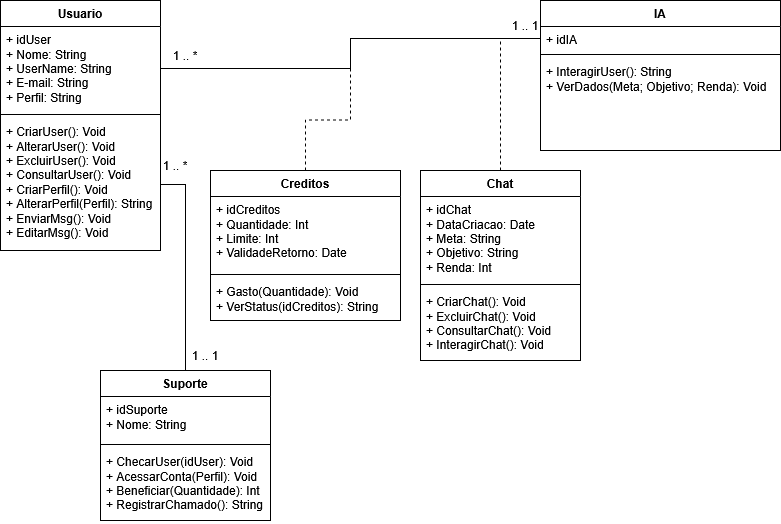

The diagram above was exported from draw.io. Its source (the exported page's mxGraphModel, read from the mxfile embedded in the PNG):
<mxGraphModel dx="1188" dy="649" grid="1" gridSize="10" guides="1" tooltips="1" connect="1" arrows="1" fold="1" page="1" pageScale="1" pageWidth="827" pageHeight="1169" math="0" shadow="0">
  <root>
    <mxCell id="0" />
    <mxCell id="1" parent="0" />
    <mxCell id="mr5ASSQJ23IMVy2Im6Rh-1" value="Usuario" style="swimlane;fontStyle=1;align=center;verticalAlign=top;childLayout=stackLayout;horizontal=1;startSize=26;horizontalStack=0;resizeParent=1;resizeParentMax=0;resizeLast=0;collapsible=1;marginBottom=0;whiteSpace=wrap;html=1;" parent="1" vertex="1">
      <mxGeometry x="30" y="40" width="160" height="250" as="geometry" />
    </mxCell>
    <mxCell id="mr5ASSQJ23IMVy2Im6Rh-2" value="&lt;div&gt;+ idUser&lt;/div&gt;&lt;div&gt;+ Nome: String&lt;/div&gt;+ UserName: String&lt;br&gt;&lt;div&gt;+ E-mail: String&lt;/div&gt;&lt;div&gt;+ Perfil: String&lt;br&gt;&lt;/div&gt;" style="text;strokeColor=none;fillColor=none;align=left;verticalAlign=top;spacingLeft=4;spacingRight=4;overflow=hidden;rotatable=0;points=[[0,0.5],[1,0.5]];portConstraint=eastwest;whiteSpace=wrap;html=1;" parent="mr5ASSQJ23IMVy2Im6Rh-1" vertex="1">
      <mxGeometry y="26" width="160" height="84" as="geometry" />
    </mxCell>
    <mxCell id="mr5ASSQJ23IMVy2Im6Rh-3" value="" style="line;strokeWidth=1;fillColor=none;align=left;verticalAlign=middle;spacingTop=-1;spacingLeft=3;spacingRight=3;rotatable=0;labelPosition=right;points=[];portConstraint=eastwest;strokeColor=inherit;" parent="mr5ASSQJ23IMVy2Im6Rh-1" vertex="1">
      <mxGeometry y="110" width="160" height="8" as="geometry" />
    </mxCell>
    <mxCell id="mr5ASSQJ23IMVy2Im6Rh-4" value="+ CriarUser(): Void&lt;br&gt;+ AlterarUser(): Void&lt;br&gt;+ ExcluirUser(): Void&lt;br&gt;&lt;div&gt;+ ConsultarUser(): Void&lt;/div&gt;&lt;div&gt;+ CriarPerfil(): Void&lt;/div&gt;&lt;div&gt;+ AlterarPerfil(Perfil): String&lt;/div&gt;&lt;div&gt;+ EnviarMsg(): Void&lt;/div&gt;&lt;div&gt;+ EditarMsg(): Void&lt;br&gt;&lt;/div&gt;" style="text;strokeColor=none;fillColor=none;align=left;verticalAlign=top;spacingLeft=4;spacingRight=4;overflow=hidden;rotatable=0;points=[[0,0.5],[1,0.5]];portConstraint=eastwest;whiteSpace=wrap;html=1;" parent="mr5ASSQJ23IMVy2Im6Rh-1" vertex="1">
      <mxGeometry y="118" width="160" height="132" as="geometry" />
    </mxCell>
    <mxCell id="mr5ASSQJ23IMVy2Im6Rh-5" value="IA" style="swimlane;fontStyle=1;align=center;verticalAlign=top;childLayout=stackLayout;horizontal=1;startSize=26;horizontalStack=0;resizeParent=1;resizeParentMax=0;resizeLast=0;collapsible=1;marginBottom=0;whiteSpace=wrap;html=1;" parent="1" vertex="1">
      <mxGeometry x="570" y="40" width="240" height="150" as="geometry" />
    </mxCell>
    <mxCell id="mr5ASSQJ23IMVy2Im6Rh-6" value="+ idIA" style="text;strokeColor=none;fillColor=none;align=left;verticalAlign=top;spacingLeft=4;spacingRight=4;overflow=hidden;rotatable=0;points=[[0,0.5],[1,0.5]];portConstraint=eastwest;whiteSpace=wrap;html=1;" parent="mr5ASSQJ23IMVy2Im6Rh-5" vertex="1">
      <mxGeometry y="26" width="240" height="24" as="geometry" />
    </mxCell>
    <mxCell id="mr5ASSQJ23IMVy2Im6Rh-7" value="" style="line;strokeWidth=1;fillColor=none;align=left;verticalAlign=middle;spacingTop=-1;spacingLeft=3;spacingRight=3;rotatable=0;labelPosition=right;points=[];portConstraint=eastwest;strokeColor=inherit;" parent="mr5ASSQJ23IMVy2Im6Rh-5" vertex="1">
      <mxGeometry y="50" width="240" height="8" as="geometry" />
    </mxCell>
    <mxCell id="mr5ASSQJ23IMVy2Im6Rh-8" value="&lt;div&gt;+ InteragirUser(): String&lt;/div&gt;+ VerDados(Meta; Objetivo; Renda): Void" style="text;strokeColor=none;fillColor=none;align=left;verticalAlign=top;spacingLeft=4;spacingRight=4;overflow=hidden;rotatable=0;points=[[0,0.5],[1,0.5]];portConstraint=eastwest;whiteSpace=wrap;html=1;" parent="mr5ASSQJ23IMVy2Im6Rh-5" vertex="1">
      <mxGeometry y="58" width="240" height="92" as="geometry" />
    </mxCell>
    <mxCell id="kd6x98nLQdJYo6_sqH0m-2" style="edgeStyle=orthogonalEdgeStyle;rounded=0;orthogonalLoop=1;jettySize=auto;html=1;exitX=0.5;exitY=0;exitDx=0;exitDy=0;endArrow=none;endFill=0;dashed=1;" edge="1" parent="1" source="mr5ASSQJ23IMVy2Im6Rh-13">
      <mxGeometry relative="1" as="geometry">
        <mxPoint x="530" y="80" as="targetPoint" />
        <Array as="points">
          <mxPoint x="530" y="150" />
          <mxPoint x="530" y="150" />
        </Array>
      </mxGeometry>
    </mxCell>
    <mxCell id="mr5ASSQJ23IMVy2Im6Rh-13" value="Chat" style="swimlane;fontStyle=1;align=center;verticalAlign=top;childLayout=stackLayout;horizontal=1;startSize=26;horizontalStack=0;resizeParent=1;resizeParentMax=0;resizeLast=0;collapsible=1;marginBottom=0;whiteSpace=wrap;html=1;" parent="1" vertex="1">
      <mxGeometry x="450" y="210" width="160" height="190" as="geometry" />
    </mxCell>
    <mxCell id="mr5ASSQJ23IMVy2Im6Rh-14" value="&lt;div&gt;+ idChat&lt;/div&gt;&lt;div&gt;+ DataCriacao: Date&lt;/div&gt;&lt;div&gt;+ Meta: String&lt;/div&gt;&lt;div&gt;+ Objetivo: String&lt;/div&gt;&lt;div&gt;+ Renda: Int&lt;/div&gt;" style="text;strokeColor=none;fillColor=none;align=left;verticalAlign=top;spacingLeft=4;spacingRight=4;overflow=hidden;rotatable=0;points=[[0,0.5],[1,0.5]];portConstraint=eastwest;whiteSpace=wrap;html=1;" parent="mr5ASSQJ23IMVy2Im6Rh-13" vertex="1">
      <mxGeometry y="26" width="160" height="84" as="geometry" />
    </mxCell>
    <mxCell id="mr5ASSQJ23IMVy2Im6Rh-15" value="" style="line;strokeWidth=1;fillColor=none;align=left;verticalAlign=middle;spacingTop=-1;spacingLeft=3;spacingRight=3;rotatable=0;labelPosition=right;points=[];portConstraint=eastwest;strokeColor=inherit;" parent="mr5ASSQJ23IMVy2Im6Rh-13" vertex="1">
      <mxGeometry y="110" width="160" height="8" as="geometry" />
    </mxCell>
    <mxCell id="mr5ASSQJ23IMVy2Im6Rh-16" value="+ CriarChat(): Void&lt;br&gt;+ ExcluirChat(): Void&lt;br&gt;&lt;div&gt;+ ConsultarChat(): Void&lt;/div&gt;&lt;div&gt;+ InteragirChat(): Void&lt;br&gt;&lt;/div&gt;" style="text;strokeColor=none;fillColor=none;align=left;verticalAlign=top;spacingLeft=4;spacingRight=4;overflow=hidden;rotatable=0;points=[[0,0.5],[1,0.5]];portConstraint=eastwest;whiteSpace=wrap;html=1;" parent="mr5ASSQJ23IMVy2Im6Rh-13" vertex="1">
      <mxGeometry y="118" width="160" height="72" as="geometry" />
    </mxCell>
    <mxCell id="mr5ASSQJ23IMVy2Im6Rh-29" value="Creditos" style="swimlane;fontStyle=1;align=center;verticalAlign=top;childLayout=stackLayout;horizontal=1;startSize=26;horizontalStack=0;resizeParent=1;resizeParentMax=0;resizeLast=0;collapsible=1;marginBottom=0;whiteSpace=wrap;html=1;" parent="1" vertex="1">
      <mxGeometry x="240" y="210" width="190" height="150" as="geometry">
        <mxRectangle x="600" y="240" width="110" height="30" as="alternateBounds" />
      </mxGeometry>
    </mxCell>
    <mxCell id="mr5ASSQJ23IMVy2Im6Rh-30" value="&lt;div&gt;+ idCreditos&lt;/div&gt;&lt;div&gt;+ Quantidade: Int&lt;/div&gt;&lt;div&gt;+ Limite: Int&lt;br&gt;&lt;/div&gt;&lt;div&gt;+ ValidadeRetorno: Date&lt;br&gt;&lt;/div&gt;" style="text;strokeColor=none;fillColor=none;align=left;verticalAlign=top;spacingLeft=4;spacingRight=4;overflow=hidden;rotatable=0;points=[[0,0.5],[1,0.5]];portConstraint=eastwest;whiteSpace=wrap;html=1;" parent="mr5ASSQJ23IMVy2Im6Rh-29" vertex="1">
      <mxGeometry y="26" width="190" height="74" as="geometry" />
    </mxCell>
    <mxCell id="mr5ASSQJ23IMVy2Im6Rh-31" value="" style="line;strokeWidth=1;fillColor=none;align=left;verticalAlign=middle;spacingTop=-1;spacingLeft=3;spacingRight=3;rotatable=0;labelPosition=right;points=[];portConstraint=eastwest;strokeColor=inherit;" parent="mr5ASSQJ23IMVy2Im6Rh-29" vertex="1">
      <mxGeometry y="100" width="190" height="8" as="geometry" />
    </mxCell>
    <mxCell id="mr5ASSQJ23IMVy2Im6Rh-32" value="&lt;div&gt;+ Gasto(Quantidade): Void&lt;br&gt;&lt;/div&gt;&lt;div&gt;+ VerStatus(idCreditos): String&lt;br&gt;&lt;/div&gt;" style="text;strokeColor=none;fillColor=none;align=left;verticalAlign=top;spacingLeft=4;spacingRight=4;overflow=hidden;rotatable=0;points=[[0,0.5],[1,0.5]];portConstraint=eastwest;whiteSpace=wrap;html=1;" parent="mr5ASSQJ23IMVy2Im6Rh-29" vertex="1">
      <mxGeometry y="108" width="190" height="42" as="geometry" />
    </mxCell>
    <mxCell id="kd6x98nLQdJYo6_sqH0m-12" style="edgeStyle=orthogonalEdgeStyle;rounded=0;orthogonalLoop=1;jettySize=auto;html=1;exitX=0.5;exitY=0;exitDx=0;exitDy=0;entryX=1;entryY=0.5;entryDx=0;entryDy=0;endArrow=none;endFill=0;" edge="1" parent="1" source="kd6x98nLQdJYo6_sqH0m-3" target="mr5ASSQJ23IMVy2Im6Rh-4">
      <mxGeometry relative="1" as="geometry" />
    </mxCell>
    <mxCell id="kd6x98nLQdJYo6_sqH0m-3" value="Suporte" style="swimlane;fontStyle=1;align=center;verticalAlign=top;childLayout=stackLayout;horizontal=1;startSize=26;horizontalStack=0;resizeParent=1;resizeParentMax=0;resizeLast=0;collapsible=1;marginBottom=0;whiteSpace=wrap;html=1;" vertex="1" parent="1">
      <mxGeometry x="130" y="410" width="170" height="150" as="geometry" />
    </mxCell>
    <mxCell id="kd6x98nLQdJYo6_sqH0m-4" value="&lt;div&gt;+ idSuporte&lt;/div&gt;&lt;div&gt;+ Nome: String&lt;/div&gt;&lt;div&gt;&lt;br&gt;&lt;/div&gt;" style="text;strokeColor=none;fillColor=none;align=left;verticalAlign=top;spacingLeft=4;spacingRight=4;overflow=hidden;rotatable=0;points=[[0,0.5],[1,0.5]];portConstraint=eastwest;whiteSpace=wrap;html=1;" vertex="1" parent="kd6x98nLQdJYo6_sqH0m-3">
      <mxGeometry y="26" width="170" height="44" as="geometry" />
    </mxCell>
    <mxCell id="kd6x98nLQdJYo6_sqH0m-5" value="" style="line;strokeWidth=1;fillColor=none;align=left;verticalAlign=middle;spacingTop=-1;spacingLeft=3;spacingRight=3;rotatable=0;labelPosition=right;points=[];portConstraint=eastwest;strokeColor=inherit;" vertex="1" parent="kd6x98nLQdJYo6_sqH0m-3">
      <mxGeometry y="70" width="170" height="8" as="geometry" />
    </mxCell>
    <mxCell id="kd6x98nLQdJYo6_sqH0m-6" value="&lt;div&gt;+ ChecarUser(idUser): Void&amp;nbsp;&lt;/div&gt;&lt;div&gt;+ AcessarConta(Perfil): Void&lt;/div&gt;&lt;div&gt;+ Beneficiar(Quantidade): Int&lt;/div&gt;&lt;div&gt;+ RegistrarChamado(): String&lt;/div&gt;" style="text;strokeColor=none;fillColor=none;align=left;verticalAlign=top;spacingLeft=4;spacingRight=4;overflow=hidden;rotatable=0;points=[[0,0.5],[1,0.5]];portConstraint=eastwest;whiteSpace=wrap;html=1;" vertex="1" parent="kd6x98nLQdJYo6_sqH0m-3">
      <mxGeometry y="78" width="170" height="72" as="geometry" />
    </mxCell>
    <mxCell id="kd6x98nLQdJYo6_sqH0m-13" style="edgeStyle=orthogonalEdgeStyle;rounded=0;orthogonalLoop=1;jettySize=auto;html=1;exitX=0.5;exitY=0;exitDx=0;exitDy=0;endArrow=none;endFill=0;dashed=1;" edge="1" parent="1" source="mr5ASSQJ23IMVy2Im6Rh-29">
      <mxGeometry relative="1" as="geometry">
        <mxPoint x="380" y="108" as="targetPoint" />
      </mxGeometry>
    </mxCell>
    <mxCell id="kd6x98nLQdJYo6_sqH0m-14" style="edgeStyle=orthogonalEdgeStyle;rounded=0;orthogonalLoop=1;jettySize=auto;html=1;exitX=1;exitY=0.5;exitDx=0;exitDy=0;entryX=0;entryY=0.5;entryDx=0;entryDy=0;endArrow=none;endFill=0;" edge="1" parent="1" source="mr5ASSQJ23IMVy2Im6Rh-2" target="mr5ASSQJ23IMVy2Im6Rh-6">
      <mxGeometry relative="1" as="geometry" />
    </mxCell>
    <mxCell id="kd6x98nLQdJYo6_sqH0m-15" value="1 .. *" style="text;html=1;whiteSpace=wrap;strokeColor=none;fillColor=none;align=center;verticalAlign=middle;rounded=0;" vertex="1" parent="1">
      <mxGeometry x="195" y="80" width="40" height="30" as="geometry" />
    </mxCell>
    <mxCell id="kd6x98nLQdJYo6_sqH0m-18" value="1 .. 1" style="text;html=1;whiteSpace=wrap;strokeColor=none;fillColor=none;align=center;verticalAlign=middle;rounded=0;rotation=0;" vertex="1" parent="1">
      <mxGeometry x="540" y="50" width="30" height="30" as="geometry" />
    </mxCell>
    <mxCell id="kd6x98nLQdJYo6_sqH0m-20" value="1 .. *" style="text;html=1;whiteSpace=wrap;strokeColor=none;fillColor=none;align=center;verticalAlign=middle;rounded=0;" vertex="1" parent="1">
      <mxGeometry x="190" y="190" width="30" height="30" as="geometry" />
    </mxCell>
    <mxCell id="kd6x98nLQdJYo6_sqH0m-21" value="1 .. 1" style="text;html=1;whiteSpace=wrap;strokeColor=none;fillColor=none;align=center;verticalAlign=middle;rounded=0;" vertex="1" parent="1">
      <mxGeometry x="220" y="380" width="30" height="30" as="geometry" />
    </mxCell>
  </root>
</mxGraphModel>